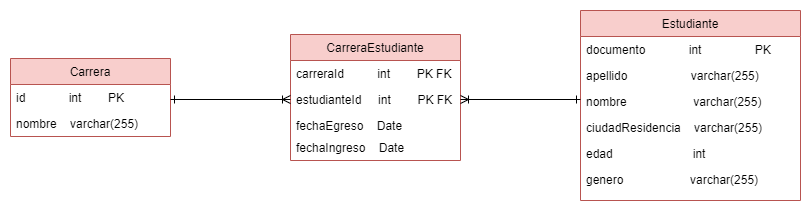

The diagram above was exported from draw.io. Its source (the exported page's mxGraphModel, read from the mxfile embedded in the PNG):
<mxGraphModel dx="1422" dy="762" grid="1" gridSize="10" guides="1" tooltips="1" connect="1" arrows="1" fold="1" page="1" pageScale="1" pageWidth="827" pageHeight="1169" math="0" shadow="0">
  <root>
    <mxCell id="0" />
    <mxCell id="1" parent="0" />
    <mxCell id="DP8T6gYmV0X39XdMdOof-5" value="Carrera" style="swimlane;fontStyle=0;childLayout=stackLayout;horizontal=1;startSize=26;horizontalStack=0;resizeParent=1;resizeParentMax=0;resizeLast=0;collapsible=1;marginBottom=0;fillColor=#f8cecc;strokeColor=#b85450;" vertex="1" parent="1">
      <mxGeometry x="20" y="348" width="160" height="78" as="geometry" />
    </mxCell>
    <mxCell id="DP8T6gYmV0X39XdMdOof-7" value="id             int        PK" style="text;strokeColor=none;fillColor=none;align=left;verticalAlign=top;spacingLeft=4;spacingRight=4;overflow=hidden;rotatable=0;points=[[0,0.5],[1,0.5]];portConstraint=eastwest;" vertex="1" parent="DP8T6gYmV0X39XdMdOof-5">
      <mxGeometry y="26" width="160" height="26" as="geometry" />
    </mxCell>
    <mxCell id="DP8T6gYmV0X39XdMdOof-18" value="nombre    varchar(255)&#10;" style="text;strokeColor=none;fillColor=none;align=left;verticalAlign=top;spacingLeft=4;spacingRight=4;overflow=hidden;rotatable=0;points=[[0,0.5],[1,0.5]];portConstraint=eastwest;" vertex="1" parent="DP8T6gYmV0X39XdMdOof-5">
      <mxGeometry y="52" width="160" height="26" as="geometry" />
    </mxCell>
    <mxCell id="DP8T6gYmV0X39XdMdOof-9" value="CarreraEstudiante" style="swimlane;fontStyle=0;childLayout=stackLayout;horizontal=1;startSize=26;horizontalStack=0;resizeParent=1;resizeParentMax=0;resizeLast=0;collapsible=1;marginBottom=0;fillColor=#f8cecc;strokeColor=#b85450;" vertex="1" parent="1">
      <mxGeometry x="300" y="324" width="170" height="126" as="geometry" />
    </mxCell>
    <mxCell id="DP8T6gYmV0X39XdMdOof-10" value="carreraId          int        PK FK" style="text;strokeColor=none;fillColor=none;align=left;verticalAlign=top;spacingLeft=4;spacingRight=4;overflow=hidden;rotatable=0;points=[[0,0.5],[1,0.5]];portConstraint=eastwest;" vertex="1" parent="DP8T6gYmV0X39XdMdOof-9">
      <mxGeometry y="26" width="170" height="26" as="geometry" />
    </mxCell>
    <mxCell id="DP8T6gYmV0X39XdMdOof-11" value="estudianteId     int        PK FK" style="text;strokeColor=none;fillColor=none;align=left;verticalAlign=top;spacingLeft=4;spacingRight=4;overflow=hidden;rotatable=0;points=[[0,0.5],[1,0.5]];portConstraint=eastwest;" vertex="1" parent="DP8T6gYmV0X39XdMdOof-9">
      <mxGeometry y="52" width="170" height="26" as="geometry" />
    </mxCell>
    <mxCell id="DP8T6gYmV0X39XdMdOof-12" value="fechaEgreso    Date" style="text;strokeColor=none;fillColor=none;align=left;verticalAlign=top;spacingLeft=4;spacingRight=4;overflow=hidden;rotatable=0;points=[[0,0.5],[1,0.5]];portConstraint=eastwest;" vertex="1" parent="DP8T6gYmV0X39XdMdOof-9">
      <mxGeometry y="78" width="170" height="22" as="geometry" />
    </mxCell>
    <mxCell id="DP8T6gYmV0X39XdMdOof-21" value="fechaIngreso    Date" style="text;strokeColor=none;fillColor=none;align=left;verticalAlign=top;spacingLeft=4;spacingRight=4;overflow=hidden;rotatable=0;points=[[0,0.5],[1,0.5]];portConstraint=eastwest;" vertex="1" parent="DP8T6gYmV0X39XdMdOof-9">
      <mxGeometry y="100" width="170" height="26" as="geometry" />
    </mxCell>
    <mxCell id="DP8T6gYmV0X39XdMdOof-13" value="Estudiante" style="swimlane;fontStyle=0;childLayout=stackLayout;horizontal=1;startSize=26;horizontalStack=0;resizeParent=1;resizeParentMax=0;resizeLast=0;collapsible=1;marginBottom=0;fillColor=#f8cecc;strokeColor=#b85450;" vertex="1" parent="1">
      <mxGeometry x="590" y="300" width="220" height="190" as="geometry" />
    </mxCell>
    <mxCell id="DP8T6gYmV0X39XdMdOof-14" value="documento             int                PK" style="text;strokeColor=none;fillColor=none;align=left;verticalAlign=top;spacingLeft=4;spacingRight=4;overflow=hidden;rotatable=0;points=[[0,0.5],[1,0.5]];portConstraint=eastwest;" vertex="1" parent="DP8T6gYmV0X39XdMdOof-13">
      <mxGeometry y="26" width="220" height="26" as="geometry" />
    </mxCell>
    <mxCell id="DP8T6gYmV0X39XdMdOof-15" value="apellido                   varchar(255)" style="text;strokeColor=none;fillColor=none;align=left;verticalAlign=top;spacingLeft=4;spacingRight=4;overflow=hidden;rotatable=0;points=[[0,0.5],[1,0.5]];portConstraint=eastwest;" vertex="1" parent="DP8T6gYmV0X39XdMdOof-13">
      <mxGeometry y="52" width="220" height="26" as="geometry" />
    </mxCell>
    <mxCell id="DP8T6gYmV0X39XdMdOof-22" value="nombre                    varchar(255)" style="text;strokeColor=none;fillColor=none;align=left;verticalAlign=top;spacingLeft=4;spacingRight=4;overflow=hidden;rotatable=0;points=[[0,0.5],[1,0.5]];portConstraint=eastwest;" vertex="1" parent="DP8T6gYmV0X39XdMdOof-13">
      <mxGeometry y="78" width="220" height="26" as="geometry" />
    </mxCell>
    <mxCell id="DP8T6gYmV0X39XdMdOof-23" value="ciudadResidencia    varchar(255)" style="text;strokeColor=none;fillColor=none;align=left;verticalAlign=top;spacingLeft=4;spacingRight=4;overflow=hidden;rotatable=0;points=[[0,0.5],[1,0.5]];portConstraint=eastwest;" vertex="1" parent="DP8T6gYmV0X39XdMdOof-13">
      <mxGeometry y="104" width="220" height="26" as="geometry" />
    </mxCell>
    <mxCell id="DP8T6gYmV0X39XdMdOof-24" value="edad                        int" style="text;strokeColor=none;fillColor=none;align=left;verticalAlign=top;spacingLeft=4;spacingRight=4;overflow=hidden;rotatable=0;points=[[0,0.5],[1,0.5]];portConstraint=eastwest;" vertex="1" parent="DP8T6gYmV0X39XdMdOof-13">
      <mxGeometry y="130" width="220" height="26" as="geometry" />
    </mxCell>
    <mxCell id="DP8T6gYmV0X39XdMdOof-16" value="genero                    varchar(255)" style="text;strokeColor=none;fillColor=none;align=left;verticalAlign=top;spacingLeft=4;spacingRight=4;overflow=hidden;rotatable=0;points=[[0,0.5],[1,0.5]];portConstraint=eastwest;" vertex="1" parent="DP8T6gYmV0X39XdMdOof-13">
      <mxGeometry y="156" width="220" height="34" as="geometry" />
    </mxCell>
    <mxCell id="DP8T6gYmV0X39XdMdOof-25" style="edgeStyle=orthogonalEdgeStyle;rounded=0;orthogonalLoop=1;jettySize=auto;html=1;entryX=1;entryY=0.5;entryDx=0;entryDy=0;endArrow=ERoneToMany;endFill=0;startArrow=ERone;startFill=0;fillColor=#f8cecc;strokeColor=#000000;" edge="1" parent="1" target="DP8T6gYmV0X39XdMdOof-11">
      <mxGeometry relative="1" as="geometry">
        <mxPoint x="590" y="389" as="sourcePoint" />
      </mxGeometry>
    </mxCell>
    <mxCell id="DP8T6gYmV0X39XdMdOof-26" style="edgeStyle=orthogonalEdgeStyle;rounded=0;orthogonalLoop=1;jettySize=auto;html=1;entryX=0;entryY=0.5;entryDx=0;entryDy=0;strokeColor=#000000;endArrow=ERoneToMany;endFill=0;startArrow=ERone;startFill=0;fillColor=#f8cecc;" edge="1" parent="1" target="DP8T6gYmV0X39XdMdOof-11">
      <mxGeometry relative="1" as="geometry">
        <mxPoint x="180" y="389" as="sourcePoint" />
      </mxGeometry>
    </mxCell>
  </root>
</mxGraphModel>